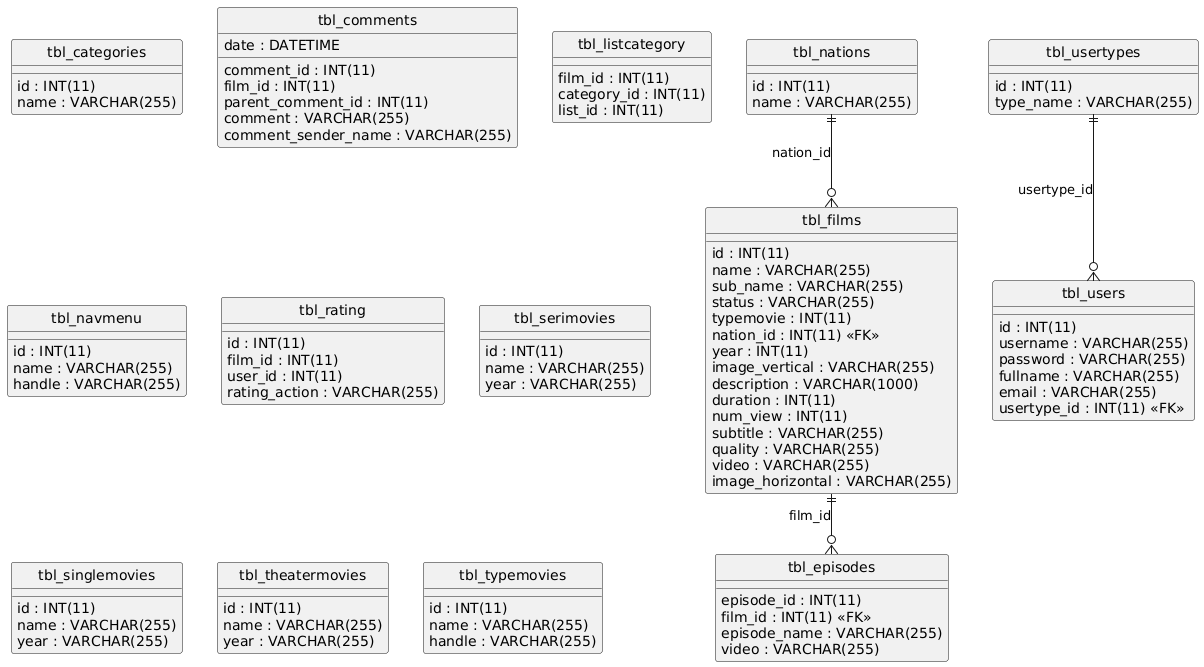

The diagram above was rendered by PlantUML. Its source (embedded in the PNG):
@startuml
hide circle
skinparam linetype ortho

entity "tbl_categories" as tbl_categories {
  id : INT(11)
  name : VARCHAR(255)
}

entity "tbl_comments" as tbl_comments {
  comment_id : INT(11)
  film_id : INT(11)
  parent_comment_id : INT(11)
  comment : VARCHAR(255)
  comment_sender_name : VARCHAR(255)
  date : DATETIME
}

entity "tbl_episodes" as tbl_episodes {
  episode_id : INT(11)
  film_id : INT(11) <<FK>>
  episode_name : VARCHAR(255)
  video : VARCHAR(255)
}

entity "tbl_films" as tbl_films {
  id : INT(11)
  name : VARCHAR(255)
  sub_name : VARCHAR(255)
  status : VARCHAR(255)
  typemovie : INT(11)
  nation_id : INT(11) <<FK>>
  year : INT(11)
  image_vertical : VARCHAR(255)
  description : VARCHAR(1000)
  duration : INT(11)
  num_view : INT(11)
  subtitle : VARCHAR(255)
  quality : VARCHAR(255)
  video : VARCHAR(255)
  image_horizontal : VARCHAR(255)
}

entity "tbl_listcategory" as tbl_listcategory {
  film_id : INT(11)
  category_id : INT(11)
  list_id : INT(11)
}

entity "tbl_nations" as tbl_nations {
  id : INT(11)
  name : VARCHAR(255)
}

entity "tbl_navmenu" as tbl_navmenu {
  id : INT(11)
  name : VARCHAR(255)
  handle : VARCHAR(255)
}

entity "tbl_rating" as tbl_rating {
  id : INT(11)
  film_id : INT(11)
  user_id : INT(11)
  rating_action : VARCHAR(255)
}

entity "tbl_serimovies" as tbl_serimovies {
  id : INT(11)
  name : VARCHAR(255)
  year : VARCHAR(255)
}

entity "tbl_singlemovies" as tbl_singlemovies {
  id : INT(11)
  name : VARCHAR(255)
  year : VARCHAR(255)
}

entity "tbl_theatermovies" as tbl_theatermovies {
  id : INT(11)
  name : VARCHAR(255)
  year : VARCHAR(255)
}

entity "tbl_typemovies" as tbl_typemovies {
  id : INT(11)
  name : VARCHAR(255)
  handle : VARCHAR(255)
}

entity "tbl_users" as tbl_users {
  id : INT(11)
  username : VARCHAR(255)
  password : VARCHAR(255)
  fullname : VARCHAR(255)
  email : VARCHAR(255)
  usertype_id : INT(11) <<FK>>
}

entity "tbl_usertypes" as tbl_usertypes {
  id : INT(11)
  type_name : VARCHAR(255)
}

tbl_films ||--o{ tbl_episodes : "film_id"
tbl_nations ||--o{ tbl_films : "nation_id"
tbl_usertypes ||--o{ tbl_users : "usertype_id"
@enduml